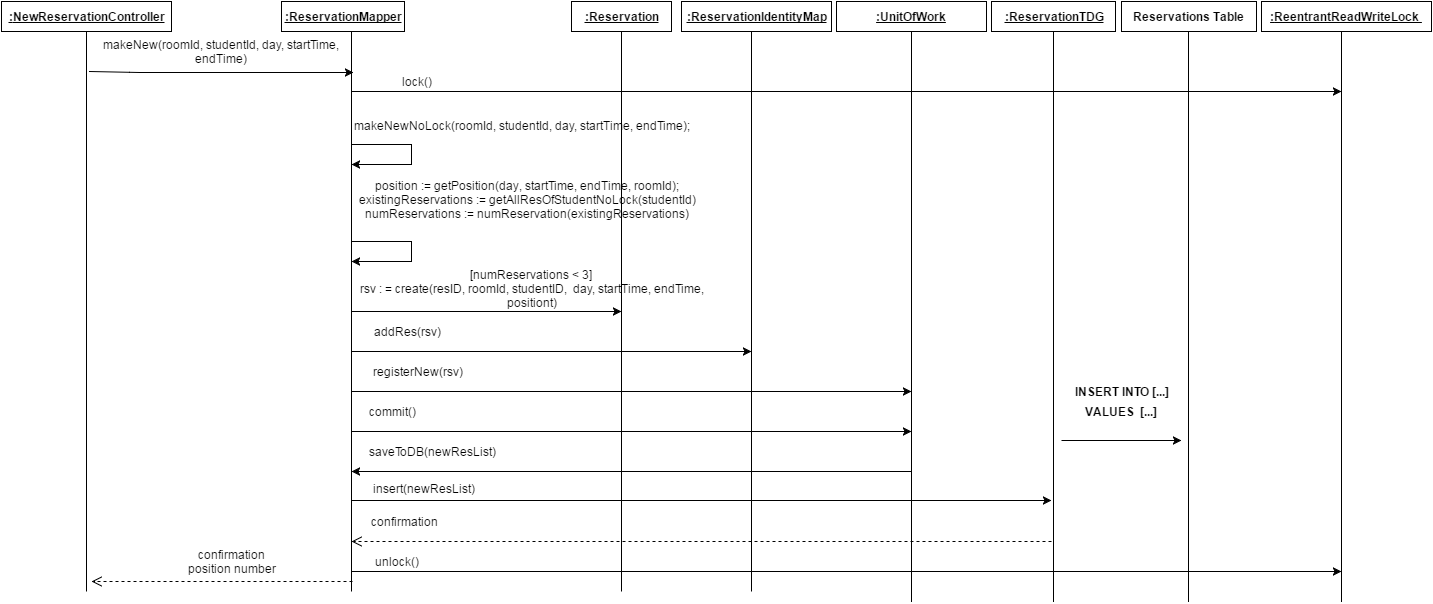

The diagram above was exported from draw.io. Its source (the exported page's mxGraphModel, read from the mxfile embedded in the PNG):
<mxGraphModel dx="1116" dy="457" grid="1" gridSize="10" guides="1" tooltips="1" connect="1" arrows="1" fold="1" page="1" pageScale="1" pageWidth="850" pageHeight="1100" math="0" shadow="0">
  <root>
    <mxCell id="0" />
    <mxCell id="1" parent="0" />
    <mxCell id="6e67bd364fe5b210-46" value="&lt;u&gt;&lt;b&gt;:&lt;/b&gt;&lt;/u&gt;&lt;b&gt;&lt;u&gt;NewReservationController&lt;/u&gt;&lt;/b&gt;" style="whiteSpace=wrap;html=1;" vertex="1" parent="1">
      <mxGeometry y="50" width="170" height="30" as="geometry" />
    </mxCell>
    <mxCell id="6e67bd364fe5b210-47" value="&lt;u&gt;&lt;b&gt;:ReservationMapper&lt;/b&gt;&lt;/u&gt;" style="whiteSpace=wrap;html=1;" vertex="1" parent="1">
      <mxGeometry x="280" y="50" width="123" height="30" as="geometry" />
    </mxCell>
    <mxCell id="6e67bd364fe5b210-48" value="&lt;u&gt;&lt;b&gt;:Reservation&lt;/b&gt;&lt;/u&gt;" style="whiteSpace=wrap;html=1;" vertex="1" parent="1">
      <mxGeometry x="570" y="50" width="100" height="30" as="geometry" />
    </mxCell>
    <mxCell id="6e67bd364fe5b210-49" value="&lt;b&gt;&lt;u&gt;:ReservationTDG&lt;/u&gt;&lt;/b&gt;" style="whiteSpace=wrap;html=1;" vertex="1" parent="1">
      <mxGeometry x="990" y="50" width="124" height="30" as="geometry" />
    </mxCell>
    <mxCell id="6e67bd364fe5b210-50" value="&lt;b&gt;Reservations Table&lt;/b&gt;" style="whiteSpace=wrap;html=1;" vertex="1" parent="1">
      <mxGeometry x="1120" y="50" width="135" height="30" as="geometry" />
    </mxCell>
    <mxCell id="6e67bd364fe5b210-51" value="" style="endArrow=classic;html=1;" edge="1" parent="1">
      <mxGeometry x="88" y="120" width="50" height="50" as="geometry">
        <mxPoint x="88" y="120" as="sourcePoint" />
        <mxPoint x="352" y="121" as="targetPoint" />
        <Array as="points">
          <mxPoint x="138" y="121" />
        </Array>
      </mxGeometry>
    </mxCell>
    <mxCell id="6e67bd364fe5b210-52" value="makeNew(&lt;span&gt;roomId, studentId, day, startTime, endTime&lt;/span&gt;)" style="text;html=1;strokeColor=none;fillColor=none;align=center;verticalAlign=middle;whiteSpace=wrap;" vertex="1" parent="1">
      <mxGeometry x="80" y="80" width="280" height="40" as="geometry" />
    </mxCell>
    <mxCell id="6e67bd364fe5b210-54" value="&lt;u&gt;&lt;b&gt;:ReservationIdentityMap&lt;/b&gt;&lt;/u&gt;" style="whiteSpace=wrap;html=1;" vertex="1" parent="1">
      <mxGeometry x="680" y="50" width="150" height="30" as="geometry" />
    </mxCell>
    <mxCell id="6e67bd364fe5b210-55" value="" style="endArrow=none;html=1;" edge="1" parent="1">
      <mxGeometry x="350" y="70" width="50" height="50" as="geometry">
        <mxPoint x="350" y="640" as="sourcePoint" />
        <mxPoint x="350" y="80" as="targetPoint" />
      </mxGeometry>
    </mxCell>
    <mxCell id="6e67bd364fe5b210-56" value="&lt;div&gt;&lt;br&gt;&lt;/div&gt;" style="text;html=1;strokeColor=none;fillColor=none;align=center;verticalAlign=middle;whiteSpace=wrap;" vertex="1" parent="1">
      <mxGeometry x="332" y="148" width="358" height="55" as="geometry" />
    </mxCell>
    <mxCell id="6e67bd364fe5b210-57" value="" style="endArrow=classic;html=1;" edge="1" parent="1">
      <mxGeometry x="342" y="359" width="50" height="50" as="geometry">
        <mxPoint x="350" y="360" as="sourcePoint" />
        <mxPoint x="620" y="360" as="targetPoint" />
      </mxGeometry>
    </mxCell>
    <mxCell id="6e67bd364fe5b210-58" value="" style="endArrow=classic;html=1;" edge="1" parent="1">
      <mxGeometry x="342" y="399" width="50" height="50" as="geometry">
        <mxPoint x="350" y="400" as="sourcePoint" />
        <mxPoint x="750" y="400" as="targetPoint" />
      </mxGeometry>
    </mxCell>
    <mxCell id="6e67bd364fe5b210-59" value="addRes(rsv)" style="text;html=1;strokeColor=none;fillColor=none;align=center;verticalAlign=middle;whiteSpace=wrap;" vertex="1" parent="1">
      <mxGeometry x="385" y="370" width="40" height="20" as="geometry" />
    </mxCell>
    <mxCell id="6e67bd364fe5b210-60" value="" style="endArrow=none;html=1;entryX=0.58;entryY=1;entryPerimeter=0;" edge="1" parent="1">
      <mxGeometry x="750" y="80" width="50" height="50" as="geometry">
        <mxPoint x="750" y="640" as="sourcePoint" />
        <mxPoint x="750" y="80" as="targetPoint" />
        <Array as="points" />
      </mxGeometry>
    </mxCell>
    <mxCell id="6e67bd364fe5b210-61" value="&lt;u&gt;&lt;b&gt;:UnitOfWork&lt;/b&gt;&lt;/u&gt;" style="whiteSpace=wrap;html=1;" vertex="1" parent="1">
      <mxGeometry x="835" y="50" width="150" height="30" as="geometry" />
    </mxCell>
    <mxCell id="6e67bd364fe5b210-62" value="" style="endArrow=none;html=1;entryX=0.58;entryY=1;entryPerimeter=0;" edge="1" parent="1">
      <mxGeometry x="910" y="80" width="50" height="50" as="geometry">
        <mxPoint x="910" y="650" as="sourcePoint" />
        <mxPoint x="910" y="80" as="targetPoint" />
        <Array as="points">
          <mxPoint x="910" y="250" />
        </Array>
      </mxGeometry>
    </mxCell>
    <mxCell id="6e67bd364fe5b210-63" value="" style="endArrow=classic;html=1;" edge="1" parent="1">
      <mxGeometry x="360" y="439" width="50" height="50" as="geometry">
        <mxPoint x="350" y="440" as="sourcePoint" />
        <mxPoint x="910" y="440" as="targetPoint" />
      </mxGeometry>
    </mxCell>
    <mxCell id="6e67bd364fe5b210-64" value="registerNew(rsv)" style="text;html=1;strokeColor=none;fillColor=none;align=center;verticalAlign=middle;whiteSpace=wrap;" vertex="1" parent="1">
      <mxGeometry x="362" y="410" width="107" height="20" as="geometry" />
    </mxCell>
    <mxCell id="6e67bd364fe5b210-65" value="" style="endArrow=none;html=1;entryX=0.58;entryY=1;entryPerimeter=0;" edge="1" parent="1">
      <mxGeometry x="1052" y="80" width="50" height="50" as="geometry">
        <mxPoint x="1052" y="650" as="sourcePoint" />
        <mxPoint x="1052" y="80" as="targetPoint" />
        <Array as="points">
          <mxPoint x="1052" y="250" />
        </Array>
      </mxGeometry>
    </mxCell>
    <mxCell id="6e67bd364fe5b210-66" value="" style="endArrow=none;html=1;entryX=0.58;entryY=1;entryPerimeter=0;" edge="1" parent="1">
      <mxGeometry x="1187" y="80" width="50" height="50" as="geometry">
        <mxPoint x="1187" y="650" as="sourcePoint" />
        <mxPoint x="1187" y="80" as="targetPoint" />
        <Array as="points">
          <mxPoint x="1187" y="250" />
        </Array>
      </mxGeometry>
    </mxCell>
    <mxCell id="6e67bd364fe5b210-67" value="" style="endArrow=classic;html=1;" edge="1" parent="1">
      <mxGeometry x="342" y="479" width="50" height="50" as="geometry">
        <mxPoint x="350" y="480" as="sourcePoint" />
        <mxPoint x="910" y="480" as="targetPoint" />
      </mxGeometry>
    </mxCell>
    <mxCell id="6e67bd364fe5b210-68" value="commit()" style="text;html=1;strokeColor=none;fillColor=none;align=center;verticalAlign=middle;whiteSpace=wrap;" vertex="1" parent="1">
      <mxGeometry x="370" y="450" width="40" height="20" as="geometry" />
    </mxCell>
    <mxCell id="6e67bd364fe5b210-69" value="" style="endArrow=none;html=1;" edge="1" parent="1">
      <mxGeometry x="85" y="70" width="50" height="50" as="geometry">
        <mxPoint x="85" y="640" as="sourcePoint" />
        <mxPoint x="85" y="80" as="targetPoint" />
      </mxGeometry>
    </mxCell>
    <mxCell id="6e67bd364fe5b210-70" value="" style="endArrow=classic;html=1;" edge="1" parent="1">
      <mxGeometry x="342" y="519" width="50" height="50" as="geometry">
        <mxPoint x="910" y="520" as="sourcePoint" />
        <mxPoint x="350" y="520" as="targetPoint" />
      </mxGeometry>
    </mxCell>
    <mxCell id="6e67bd364fe5b210-71" value="saveToDB(newResList)" style="text;html=1;strokeColor=none;fillColor=none;align=center;verticalAlign=middle;whiteSpace=wrap;" vertex="1" parent="1">
      <mxGeometry x="410" y="490" width="40" height="20" as="geometry" />
    </mxCell>
    <mxCell id="6e67bd364fe5b210-72" value="" style="endArrow=classic;html=1;" edge="1" parent="1">
      <mxGeometry x="342" y="548" width="50" height="50" as="geometry">
        <mxPoint x="350" y="549" as="sourcePoint" />
        <mxPoint x="1050" y="549" as="targetPoint" />
      </mxGeometry>
    </mxCell>
    <mxCell id="6e67bd364fe5b210-73" value="&lt;div&gt;&lt;br&gt;&lt;/div&gt;insert(newResList)" style="text;html=1;strokeColor=none;fillColor=none;align=center;verticalAlign=middle;whiteSpace=wrap;" vertex="1" parent="1">
      <mxGeometry x="402" y="520" width="40" height="20" as="geometry" />
    </mxCell>
    <mxCell id="6e67bd364fe5b210-74" value="" style="endArrow=classic;html=1;" edge="1" parent="1">
      <mxGeometry x="1142" y="489" width="50" height="50" as="geometry">
        <mxPoint x="1060" y="489" as="sourcePoint" />
        <mxPoint x="1180" y="489" as="targetPoint" />
      </mxGeometry>
    </mxCell>
    <mxCell id="6e67bd364fe5b210-75" value="&lt;b&gt;INSERT INTO [...]&lt;/b&gt;" style="text;html=1;strokeColor=none;fillColor=none;align=center;verticalAlign=middle;whiteSpace=wrap;" vertex="1" parent="1">
      <mxGeometry x="1070" y="430" width="100" height="20" as="geometry" />
    </mxCell>
    <mxCell id="6e67bd364fe5b210-76" value="&lt;span&gt;&lt;b&gt;VALUES &amp;nbsp;[...]&lt;/b&gt;&lt;/span&gt;" style="text;html=1;strokeColor=none;fillColor=none;align=center;verticalAlign=middle;whiteSpace=wrap;" vertex="1" parent="1">
      <mxGeometry x="1066" y="450" width="108" height="20" as="geometry" />
    </mxCell>
    <mxCell id="6e67bd364fe5b210-77" value="" style="html=1;verticalAlign=bottom;endArrow=open;dashed=1;endSize=8;" edge="1" parent="1">
      <mxGeometry x="497" y="590" as="geometry">
        <mxPoint x="1050" y="590" as="sourcePoint" />
        <mxPoint x="350" y="590" as="targetPoint" />
      </mxGeometry>
    </mxCell>
    <mxCell id="6e67bd364fe5b210-78" value="" style="html=1;verticalAlign=bottom;endArrow=open;dashed=1;endSize=8;" edge="1" parent="1">
      <mxGeometry x="61" y="630" as="geometry">
        <mxPoint x="351" y="630" as="sourcePoint" />
        <mxPoint x="90" y="630" as="targetPoint" />
      </mxGeometry>
    </mxCell>
    <mxCell id="6e67bd364fe5b210-79" value="confirmation&lt;div&gt;&lt;span&gt;position number&lt;/span&gt;&lt;/div&gt;" style="text;html=1;strokeColor=none;fillColor=none;align=center;verticalAlign=middle;whiteSpace=wrap;" vertex="1" parent="1">
      <mxGeometry x="140" y="600" width="180" height="20" as="geometry" />
    </mxCell>
    <mxCell id="6e67bd364fe5b210-80" value="" style="endArrow=classic;html=1;" edge="1" parent="1">
      <mxGeometry x="360" y="619" width="50" height="50" as="geometry">
        <mxPoint x="350" y="620" as="sourcePoint" />
        <mxPoint x="1340" y="620" as="targetPoint" />
        <Array as="points">
          <mxPoint x="500" y="620" />
        </Array>
      </mxGeometry>
    </mxCell>
    <mxCell id="6e67bd364fe5b210-81" value="confirmation" style="text;html=1;strokeColor=none;fillColor=none;align=center;verticalAlign=middle;whiteSpace=wrap;" vertex="1" parent="1">
      <mxGeometry x="382" y="560" width="40" height="20" as="geometry" />
    </mxCell>
    <mxCell id="6e67bd364fe5b210-82" value="" style="endArrow=classic;html=1;" edge="1" parent="1">
      <mxGeometry x="350" y="140" width="50" height="50" as="geometry">
        <mxPoint x="350" y="140" as="sourcePoint" />
        <mxPoint x="1340" y="140" as="targetPoint" />
      </mxGeometry>
    </mxCell>
    <mxCell id="6e67bd364fe5b210-83" value="&lt;u&gt;&lt;b&gt;:&lt;/b&gt;&lt;/u&gt;&lt;b&gt;&lt;u&gt;ReentrantReadWriteLock&amp;nbsp;&lt;/u&gt;&lt;/b&gt;" style="whiteSpace=wrap;html=1;" vertex="1" parent="1">
      <mxGeometry x="1260" y="50" width="170" height="30" as="geometry" />
    </mxCell>
    <mxCell id="6e67bd364fe5b210-84" value="" style="endArrow=none;html=1;entryX=0.58;entryY=1;entryPerimeter=0;" edge="1" parent="1">
      <mxGeometry x="1340" y="80" width="50" height="50" as="geometry">
        <mxPoint x="1340" y="650" as="sourcePoint" />
        <mxPoint x="1340" y="80" as="targetPoint" />
        <Array as="points">
          <mxPoint x="1340" y="255" />
          <mxPoint x="1340" y="195" />
        </Array>
      </mxGeometry>
    </mxCell>
    <mxCell id="6e67bd364fe5b210-85" value="&lt;span&gt;lock()&lt;/span&gt;" style="text;html=1;strokeColor=none;fillColor=none;align=center;verticalAlign=middle;whiteSpace=wrap;" vertex="1" parent="1">
      <mxGeometry x="395" y="120" width="40" height="20" as="geometry" />
    </mxCell>
    <mxCell id="6e67bd364fe5b210-86" value="&lt;span&gt;unlock()&lt;/span&gt;" style="text;html=1;strokeColor=none;fillColor=none;align=center;verticalAlign=middle;whiteSpace=wrap;" vertex="1" parent="1">
      <mxGeometry x="375" y="600" width="40" height="20" as="geometry" />
    </mxCell>
    <mxCell id="6e67bd364fe5b210-87" value="" style="endArrow=classic;html=1;rounded=0;" edge="1" parent="1">
      <mxGeometry x="361" y="300" width="50" height="50" as="geometry">
        <mxPoint x="350" y="290" as="sourcePoint" />
        <mxPoint x="350" y="310" as="targetPoint" />
        <Array as="points">
          <mxPoint x="410" y="290" />
          <mxPoint x="410" y="310" />
        </Array>
      </mxGeometry>
    </mxCell>
    <mxCell id="6e67bd364fe5b210-88" value="" style="endArrow=none;html=1;entryX=0.58;entryY=1;entryPerimeter=0;" edge="1" parent="1">
      <mxGeometry x="620" y="80" width="50" height="50" as="geometry">
        <mxPoint x="620" y="640" as="sourcePoint" />
        <mxPoint x="620" y="80" as="targetPoint" />
        <Array as="points" />
      </mxGeometry>
    </mxCell>
    <mxCell id="6e67bd364fe5b210-89" value="&lt;div&gt;&lt;span&gt;position :&lt;/span&gt;&lt;span&gt;=&lt;/span&gt;&lt;span&gt; getPosition(day, startTime, endTime, roomId);&lt;/span&gt;&lt;/div&gt;&lt;div&gt;&lt;span&gt;existingReservations :&lt;/span&gt;&lt;span&gt;=&amp;nbsp;&lt;/span&gt;&lt;span&gt;getAllResOfStudentNoLock(studentId)&lt;br&gt;&lt;/span&gt;&lt;/div&gt;&lt;div&gt;&lt;span&gt;numReservations := numReservation(existingReservations)&lt;/span&gt;&lt;/div&gt;" style="text;html=1;strokeColor=none;fillColor=none;align=center;verticalAlign=middle;whiteSpace=wrap;" vertex="1" parent="1">
      <mxGeometry x="351" y="215" width="349" height="65" as="geometry" />
    </mxCell>
    <mxCell id="6f3c4aa4778e7822-7" value="" style="endArrow=classic;html=1;rounded=0;" edge="1" parent="1">
      <mxGeometry x="361" y="203" width="50" height="50" as="geometry">
        <mxPoint x="350" y="193" as="sourcePoint" />
        <mxPoint x="350" y="213" as="targetPoint" />
        <Array as="points">
          <mxPoint x="410" y="193" />
          <mxPoint x="410" y="213" />
        </Array>
      </mxGeometry>
    </mxCell>
    <mxCell id="6f3c4aa4778e7822-10" value="makeNewNoLock(roomId, studentId, day, startTime, endTime);" style="text;html=1;" vertex="1" parent="1">
      <mxGeometry x="351" y="161" width="360" height="30" as="geometry" />
    </mxCell>
    <mxCell id="6f3c4aa4778e7822-11" value="&lt;br&gt;&lt;div&gt;&lt;span&gt;[numReservations &amp;lt; 3]&amp;nbsp;&lt;/span&gt;&lt;span&gt;&lt;br&gt;&lt;/span&gt;&lt;/div&gt;&lt;div&gt;&lt;span&gt;rsv : = create(resID,&amp;nbsp;&lt;/span&gt;roomId,&amp;nbsp;studentID, &amp;nbsp;day, startTime, endTime, position&lt;span&gt;t&lt;/span&gt;&lt;span&gt;)&lt;/span&gt;&lt;/div&gt;" style="text;html=1;strokeColor=none;fillColor=none;align=center;verticalAlign=middle;whiteSpace=wrap;" vertex="1" parent="1">
      <mxGeometry x="351" y="310" width="360" height="40" as="geometry" />
    </mxCell>
  </root>
</mxGraphModel>